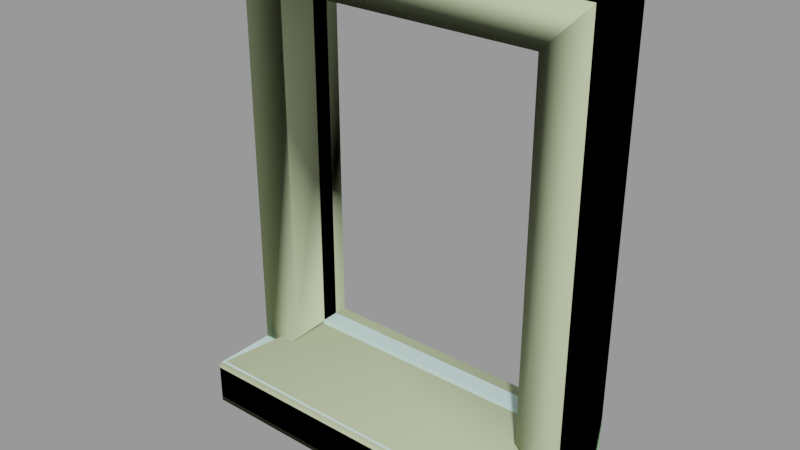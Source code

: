 # Source: window006.blend  (saved by Blender 2.92.15; exported with 4.5.12 LTS)
import bpy
from mathutils import Matrix  # noqa: F401  (used for matrix-valued properties, if any)

bpy.ops.wm.read_factory_settings(use_empty=True)
scene = bpy.context.scene
scene.name = 'window006.qc'

# ---- collections
col_window006 = bpy.data.collections.new('window006'); scene.collection.children.link(col_window006)

# ---- materials (node trees are filled in below, after node groups)
mat_window006 = bpy.data.materials.new('window006')
mat_window006.use_transparent_shadow = False
mat_window006.diffuse_color = (0.6152, 0.8632, 0.8311, 1.0)
mat_phy = bpy.data.materials.new('  phy')
mat_phy.use_transparent_shadow = False
mat_phy.diffuse_color = (0.6011, 0.689, 0.4206, 1.0)

# ---- material node trees

# ---- meshes
me_window006_reference = bpy.data.meshes.new('window006_reference')
me_window006_reference.from_pydata([(17.0, 2.0, 23.0), (17.0, 0.5, -21.0), (17.0, 0.5, 23.0), (17.0, 2.0, -21.0), (-20.0, -12.97, -26.0), (20.0, -13.34, -25.84), (-20.0, -13.34, -25.84), (20.0, -12.97, -26.0), (-20.0, 2.0, -26.0), (20.0, 2.0, -26.0), (20.0, -12.97, -21.0), (-20.0, -13.34, -21.16), (20.0, -13.34, -21.16), (-20.0, -12.97, -21.0), (20.0, -6.0, -21.0), (17.0, -5.25, -21.0), (17.0, -1.5, -21.0), (-20.0, -6.0, -21.0), (-17.0, -5.25, -21.0), (-17.0, -1.5, -21.0), (-17.0, 0.5, -21.0), (-17.0, 2.0, -21.0), (-17.0, 2.0, 23.0), (-17.0, 0.5, 23.0), (15.0, -1.5, 21.0), (-15.0, 0.5, 21.0), (15.0, 0.5, 21.0), (-15.0, -1.5, 21.0), (-15.0, 0.5, -19.0), (-15.0, -1.5, -19.0), (15.0, 0.5, -19.0), (15.0, -1.5, -19.0), (17.0, -5.25, 23.0), (17.0, -1.5, 23.0), (20.0, 2.0, 26.0), (-20.0, -6.0, 26.0), (20.0, -6.0, 26.0), (-20.0, 2.0, 26.0), (-17.0, -5.25, 23.0), (-17.0, -1.5, 23.0), (20.0, -13.5, -25.47), (-20.0, -13.5, -25.47), (-20.0, -13.5, -21.53), (20.0, -13.5, -21.53)], [], [(0, 1, 2), (0, 3, 1), (4, 5, 6), (4, 7, 5), (8, 7, 4), (8, 9, 7), (10, 11, 12), (10, 13, 11), (13, 10, 14), (13, 14, 15), (13, 15, 16), (16, 17, 13), (16, 18, 17), (16, 19, 18), (3, 20, 1), (3, 21, 20), (22, 2, 23), (22, 0, 2), (21, 23, 20), (21, 22, 23), (24, 25, 26), (24, 27, 25), (27, 28, 25), (27, 29, 28), (29, 30, 28), (29, 31, 30), (26, 31, 24), (26, 30, 31), (32, 16, 15), (32, 33, 16), (34, 35, 36), (34, 37, 35), (38, 33, 32), (38, 39, 33), (18, 39, 38), (18, 19, 39), (40, 6, 5), (40, 41, 6), (40, 42, 41), (40, 43, 42), (42, 43, 12), (42, 12, 11), (7, 40, 5), (7, 43, 40), (7, 12, 43), (7, 10, 12), (7, 14, 10), (7, 9, 14), (9, 36, 14), (9, 34, 36), (14, 32, 15), (14, 36, 32), (36, 38, 32), (36, 35, 38), (35, 18, 38), (35, 17, 18), (9, 8, 21), (22, 21, 8), (22, 8, 37), (0, 22, 37), (0, 37, 34), (3, 0, 34), (3, 34, 9), (9, 21, 3), (16, 24, 31), (16, 33, 24), (27, 24, 33), (27, 33, 39), (29, 27, 39), (29, 39, 19), (19, 31, 29), (19, 16, 31), (37, 17, 35), (37, 8, 17), (4, 17, 8), (4, 13, 17), (4, 11, 13), (4, 42, 11), (4, 41, 42), (4, 6, 41), (25, 20, 23), (25, 28, 20), (28, 1, 20), (28, 30, 1), (30, 2, 1), (30, 26, 2), (26, 23, 2), (26, 25, 23)])
me_window006_reference.polygons.foreach_set('use_smooth', [True] * 88)
_k = set([(0, 2), (0, 3), (0, 22), (1, 2), (1, 3), (1, 20), (2, 23), (3, 21), (4, 6), (4, 8), (5, 7), (5, 40), (6, 41), (7, 9), (8, 9), (8, 37), (9, 34), (10, 12), (10, 14), (11, 13), (11, 42), (12, 43), (13, 17), (14, 15), (14, 36), (15, 16), (15, 32), (16, 19), (16, 33), (17, 18), (17, 35), (18, 19), (18, 38), (19, 39), (20, 21), (20, 23), (21, 22), (22, 23), (24, 26), (24, 27), (24, 31), (25, 26), (25, 27), (25, 28), (26, 30), (27, 29), (28, 29), (28, 30), (29, 31), (30, 31), (32, 33), (32, 38), (33, 39), (34, 36), (34, 37), (35, 36), (35, 37), (38, 39), (40, 43), (41, 42)])
me_window006_reference.attributes.new('sharp_edge', 'BOOLEAN', 'EDGE').data.foreach_set('value', [ (min(e.vertices), max(e.vertices)) in _k for e in me_window006_reference.edges])
_uv = me_window006_reference.uv_layers.new(name='UVMap')
_uv.uv.foreach_set('vector', [0.1625, 0.5374, 0.1475, 0.09485, 0.1475, 0.5374, 0.1625, 0.5374, 0.1625, 0.09485, 0.1475, 0.09485, 0.5366, 0.2025, 0.9791, 0.1984, 0.5366, 0.1984, 0.5366, 0.2025, 0.9791, 0.2025, 0.9791, 0.1984, 0.5366, 0.3681, 0.9791, 0.2025, 0.5366, 0.2025, 0.5366, 0.3681, 0.9791, 0.3681, 0.9791, 0.2025, 0.9791, 0.376, 0.5366, 0.3719, 0.9791, 0.3719, 0.9791, 0.376, 0.5366, 0.376, 0.5366, 0.3719, 0.5366, 0.376, 0.9791, 0.376, 0.9791, 0.4531, 0.5366, 0.376, 0.9791, 0.4531, 0.9459, 0.4614, 0.5366, 0.376, 0.9459, 0.4614, 0.9459, 0.5029, 0.9459, 0.5029, 0.5366, 0.4531, 0.5366, 0.376, 0.9459, 0.5029, 0.5698, 0.4614, 0.5366, 0.4531, 0.9459, 0.5029, 0.5698, 0.5029, 0.5698, 0.4614, 0.9459, 0.5416, 0.5698, 0.525, 0.9459, 0.525, 0.9459, 0.5416, 0.5698, 0.5416, 0.5698, 0.525, 0.5366, 0.1965, 0.9791, 0.177, 0.5366, 0.177, 0.5366, 0.1965, 0.9791, 0.1965, 0.9791, 0.177, 0.24, 0.09485, 0.225, 0.5374, 0.225, 0.09485, 0.24, 0.09485, 0.24, 0.5374, 0.225, 0.5374, 0.9531, 0.1509, 0.5626, 0.177, 0.9531, 0.177, 0.9531, 0.1509, 0.5626, 0.1509, 0.5626, 0.177, 0.2049, 0.5172, 0.225, 0.115, 0.225, 0.5172, 0.2049, 0.5172, 0.2049, 0.115, 0.225, 0.115, 0.5919, 0.5029, 0.9238, 0.525, 0.5919, 0.525, 0.5919, 0.5029, 0.9238, 0.5029, 0.9238, 0.525, 0.1475, 0.5172, 0.1274, 0.115, 0.1274, 0.5172, 0.1475, 0.5172, 0.1475, 0.115, 0.1274, 0.115, 0.08964, 0.5374, 0.1274, 0.09485, 0.08964, 0.09485, 0.08964, 0.5374, 0.1274, 0.5374, 0.1274, 0.09485, 0.9791, 0.09767, 0.5366, 0.009168, 0.9791, 0.009168, 0.9791, 0.09767, 0.5366, 0.09767, 0.5366, 0.009168, 0.5366, 0.1021, 0.9791, 0.1509, 0.9791, 0.1021, 0.5366, 0.1021, 0.5366, 0.1509, 0.9791, 0.1509, 0.1671, 0.09485, 0.2049, 0.5374, 0.1671, 0.5374, 0.1671, 0.09485, 0.2049, 0.09485, 0.2049, 0.5374, 0.9827, 0.5496, 0.6412, 0.5464, 0.9827, 0.5464, 0.9827, 0.5496, 0.6412, 0.5496, 0.6412, 0.5464, 0.9827, 0.5496, 0.6412, 0.5832, 0.6412, 0.5496, 0.9827, 0.5496, 0.9827, 0.5832, 0.6412, 0.5832, 0.6412, 0.5832, 0.9827, 0.5832, 0.9827, 0.5864, 0.6412, 0.5832, 0.9827, 0.5864, 0.6412, 0.5864, 0.3859, 0.09485, 0.3814, 0.09937, 0.3828, 0.09621, 0.3859, 0.09485, 0.3814, 0.1329, 0.3814, 0.09937, 0.3859, 0.09485, 0.3828, 0.136, 0.3814, 0.1329, 0.3859, 0.09485, 0.3859, 0.1374, 0.3828, 0.136, 0.3859, 0.09485, 0.4452, 0.1374, 0.3859, 0.1374, 0.3859, 0.09485, 0.5133, 0.09485, 0.4452, 0.1374, 0.5133, 0.09485, 0.4452, 0.5374, 0.4452, 0.1374, 0.5133, 0.09485, 0.5133, 0.5374, 0.4452, 0.5374, 0.9827, 0.5878, 0.957, 0.9633, 0.957, 0.5878, 0.9827, 0.5878, 0.9827, 0.9889, 0.957, 0.9633, 0.9827, 0.9889, 0.6668, 0.9633, 0.957, 0.9633, 0.9827, 0.9889, 0.6412, 0.9889, 0.6668, 0.9633, 0.6412, 0.9889, 0.6668, 0.5878, 0.6668, 0.9633, 0.6412, 0.9889, 0.6412, 0.5878, 0.6668, 0.5878, 0.6373, 0.5464, 0.2969, 0.5464, 0.3224, 0.589, 0.3224, 0.9634, 0.3224, 0.589, 0.2969, 0.5464, 0.3224, 0.9634, 0.2969, 0.5464, 0.2969, 0.9889, 0.6118, 0.9634, 0.3224, 0.9634, 0.2969, 0.9889, 0.6118, 0.9634, 0.2969, 0.9889, 0.6373, 0.9889, 0.6118, 0.589, 0.6118, 0.9634, 0.6373, 0.9889, 0.6118, 0.589, 0.6373, 0.9889, 0.6373, 0.5464, 0.6373, 0.5464, 0.3224, 0.589, 0.6118, 0.589, 0.957, 0.5878, 0.94, 0.9463, 0.94, 0.6048, 0.957, 0.5878, 0.957, 0.9633, 0.94, 0.9463, 0.6839, 0.9463, 0.94, 0.9463, 0.957, 0.9633, 0.6839, 0.9463, 0.957, 0.9633, 0.6668, 0.9633, 0.6839, 0.6048, 0.6839, 0.9463, 0.6668, 0.9633, 0.6839, 0.6048, 0.6668, 0.9633, 0.6668, 0.5878, 0.6668, 0.5878, 0.94, 0.6048, 0.6839, 0.6048, 0.6668, 0.5878, 0.957, 0.5878, 0.94, 0.6048, 0.3759, 0.5374, 0.3078, 0.1374, 0.3078, 0.5374, 0.3759, 0.5374, 0.3759, 0.09485, 0.3078, 0.1374, 0.2485, 0.09485, 0.3078, 0.1374, 0.3759, 0.09485, 0.2485, 0.09485, 0.2485, 0.1374, 0.3078, 0.1374, 0.2485, 0.09485, 0.2453, 0.136, 0.2485, 0.1374, 0.2485, 0.09485, 0.244, 0.1329, 0.2453, 0.136, 0.2485, 0.09485, 0.244, 0.09937, 0.244, 0.1329, 0.2485, 0.09485, 0.2453, 0.09621, 0.244, 0.09937, 0.3395, 0.9464, 0.3224, 0.589, 0.3224, 0.9634, 0.3395, 0.9464, 0.3395, 0.606, 0.3224, 0.589, 0.3395, 0.606, 0.6118, 0.589, 0.3224, 0.589, 0.3395, 0.606, 0.5947, 0.606, 0.6118, 0.589, 0.5947, 0.606, 0.6118, 0.9634, 0.6118, 0.589, 0.5947, 0.606, 0.5947, 0.9464, 0.6118, 0.9634, 0.5947, 0.9464, 0.3224, 0.9634, 0.6118, 0.9634, 0.5947, 0.9464, 0.3395, 0.9464, 0.3224, 0.9634])
_uv.active_render = True
_uv = me_window006_reference.uv_layers.new(name='lightmap')
_uv.uv.foreach_set('vector', [0.8978, 0.6657, 0.9157, 0.3353, 0.9157, 0.6657, 0.8968, 0.6647, 0.8968, 0.3343, 0.9147, 0.3343, 0.499, 0.502, 0.1687, 0.5823, 0.499, 0.5823, 0.9261, 0.3353, 0.9261, 0.6657, 0.9187, 0.6657, 0.002002, 0.3323, 0.3323, 0.002002, 0.3323, 0.3323, 0.001001, 0.3313, 0.001001, 0.001001, 0.3313, 0.001001, 0.999, 0.9395, 0.6687, 0.9469, 0.999, 0.9469, 0.8323, 0.502, 0.8323, 0.8323, 0.7937, 0.8323, 0.498, 0.501, 0.1677, 0.501, 0.1677, 0.5813, 0.7927, 0.8313, 0.8313, 0.501, 0.7927, 0.501, 0.002002, 0.9157, 0.3323, 0.9157, 0.3323, 0.877, 0.6657, 0.002002, 0.6657, 0.3323, 0.5853, 0.3323, 0.5823, 0.3353, 0.5823, 0.6657, 0.502, 0.6657, 0.6657, 0.3353, 0.6657, 0.6657, 0.5853, 0.6657, 0.001001, 0.9147, 0.3313, 0.876, 0.001001, 0.876, 0.3353, 0.9573, 0.6657, 0.9573, 0.6657, 0.9187, 0.877, 0.6657, 0.8948, 0.3353, 0.8948, 0.6657, 0.876, 0.6647, 0.876, 0.3343, 0.8938, 0.3343, 0.999, 0.9187, 0.6687, 0.9365, 0.999, 0.9365, 0.998, 0.9177, 0.6677, 0.9177, 0.6677, 0.9355, 0.8353, 0.3323, 0.874, 0.002002, 0.874, 0.3323, 0.8343, 0.3313, 0.8343, 0.001001, 0.873, 0.001001, 0.6657, 0.9603, 0.3353, 0.999, 0.6657, 0.999, 0.6647, 0.9593, 0.3343, 0.9593, 0.3343, 0.998, 0.877, 0.3323, 0.9157, 0.002002, 0.9157, 0.3323, 0.876, 0.3313, 0.876, 0.001001, 0.9147, 0.001001, 0.3323, 0.9603, 0.002002, 0.999, 0.3323, 0.999, 0.3313, 0.9593, 0.001001, 0.9593, 0.001001, 0.998, 0.1687, 0.499, 0.499, 0.4187, 0.499, 0.499, 0.502, 0.3323, 0.5823, 0.3323, 0.5823, 0.002002, 0.3353, 0.3323, 0.499, 0.002002, 0.499, 0.3323, 0.3343, 0.3313, 0.3343, 0.001001, 0.498, 0.001001, 0.6647, 0.9177, 0.3343, 0.9563, 0.3343, 0.9177, 0.6647, 0.3343, 0.5843, 0.3343, 0.5843, 0.6647, 0.3353, 0.8323, 0.6657, 0.752, 0.6657, 0.8323, 0.1677, 0.498, 0.1677, 0.4177, 0.498, 0.4177, 0.9187, 0.3323, 0.9261, 0.002002, 0.9261, 0.3323, 0.9177, 0.6647, 0.9177, 0.3343, 0.9251, 0.3343, 0.1687, 0.4157, 0.499, 0.3353, 0.499, 0.4157, 0.1677, 0.4147, 0.1677, 0.3343, 0.498, 0.3343, 0.9177, 0.3313, 0.9177, 0.001001, 0.9251, 0.001001, 0.6677, 0.9459, 0.998, 0.9385, 0.6677, 0.9385, 0.8427, 0.7728, 0.8353, 0.7802, 0.8427, 0.7802, 0.8353, 0.7698, 0.8427, 0.6895, 0.8427, 0.7698, 0.8353, 0.6865, 0.9157, 0.6791, 0.9157, 0.6865, 0.8353, 0.6761, 0.9157, 0.6687, 0.9157, 0.6761, 0.8323, 0.8353, 0.6687, 0.9157, 0.8323, 0.9157, 0.6687, 0.1657, 0.8323, 0.002002, 0.8323, 0.1657, 0.002002, 0.6657, 0.1657, 0.3353, 0.1657, 0.6657, 0.501, 0.3313, 0.501, 0.001001, 0.5813, 0.001001, 0.3343, 0.8313, 0.6647, 0.751, 0.3343, 0.751, 0.002002, 0.749, 0.3323, 0.6687, 0.3323, 0.749, 0.6687, 0.499, 0.749, 0.1687, 0.749, 0.499, 0.1687, 0.6657, 0.499, 0.5853, 0.499, 0.6657, 0.752, 0.499, 0.8323, 0.1687, 0.8323, 0.499, 0.3353, 0.749, 0.6657, 0.749, 0.6657, 0.6687, 0.5843, 0.3313, 0.6647, 0.001001, 0.5843, 0.001001, 0.3313, 0.6677, 0.001001, 0.6677, 0.001001, 0.748, 0.3323, 0.8323, 0.002002, 0.8323, 0.3323, 0.752, 0.501, 0.6647, 0.501, 0.3343, 0.5813, 0.3343, 0.1677, 0.5843, 0.498, 0.5843, 0.1677, 0.6647, 0.751, 0.498, 0.751, 0.1677, 0.8313, 0.1677, 0.001001, 0.751, 0.3313, 0.751, 0.001001, 0.8313, 0.748, 0.1677, 0.6677, 0.498, 0.6677, 0.1677, 0.8353, 0.6657, 0.874, 0.3353, 0.874, 0.6657, 0.3353, 0.9157, 0.6657, 0.877, 0.6657, 0.9157, 0.749, 0.502, 0.749, 0.8323, 0.7103, 0.8323, 0.3323, 0.9573, 0.002002, 0.9573, 0.3323, 0.9187, 0.7073, 0.502, 0.7073, 0.8323, 0.6687, 0.8323, 0.3323, 0.874, 0.002002, 0.874, 0.3323, 0.8353, 0.752, 0.8323, 0.7907, 0.502, 0.7907, 0.8323, 0.3353, 0.874, 0.6657, 0.8353, 0.6657, 0.874, 0.3343, 0.748, 0.6647, 0.6677, 0.3343, 0.6677, 0.001001, 0.6647, 0.1647, 0.3343, 0.001001, 0.3343, 0.8313, 0.001001, 0.6677, 0.001001, 0.6677, 0.1647, 0.6677, 0.9147, 0.6677, 0.8343, 0.8313, 0.8343, 0.9147, 0.6677, 0.8343, 0.6677, 0.8343, 0.6751, 0.9147, 0.6781, 0.8343, 0.6781, 0.8343, 0.6855, 0.8417, 0.6885, 0.8343, 0.6885, 0.8343, 0.7688, 0.8417, 0.7718, 0.8343, 0.7718, 0.8343, 0.7792, 0.001001, 0.8343, 0.3313, 0.8343, 0.001001, 0.873, 0.6677, 0.8313, 0.6677, 0.501, 0.7063, 0.501, 0.3343, 0.8343, 0.6647, 0.8343, 0.3343, 0.873, 0.751, 0.8313, 0.751, 0.501, 0.7897, 0.501, 0.3343, 0.876, 0.6647, 0.876, 0.3343, 0.9147, 0.8343, 0.6647, 0.8343, 0.3343, 0.873, 0.3343, 0.001001, 0.9177, 0.3313, 0.9177, 0.001001, 0.9563, 0.7093, 0.8313, 0.7093, 0.501, 0.748, 0.501])
me_window006_reference.materials.append(mat_window006)
me_window006_reference.use_remesh_fix_poles = True
me_window006_reference.use_remesh_preserve_attributes = False
me_window006_reference.use_mirror_vertex_groups = False
me_window006_reference.update()
me_window006_reference.normals_split_custom_set([tuple(v) for v in zip(*[iter([-1.0, 0.0, 0.0, -1.0, 0.0, 0.0, -1.0, 0.0, 0.0, -1.0, 0.0, 0.0, -1.0, 0.0, 0.0, -1.0, 0.0, 0.0, 2.909e-08, -0.202, -0.9794, 2.17e-08, -0.7071, -0.7071, 1.029e-08, -0.7071, -0.7071, 2.909e-08, -0.202, -0.9794, 4.449e-09, -0.202, -0.9794, 2.17e-08, -0.7071, -0.7071, 2.951e-08, 0.0, -1.0, 4.449e-09, -0.202, -0.9794, 2.909e-08, -0.202, -0.9794, 2.951e-08, 0.0, -1.0, 0.0, 0.0, -1.0, 4.449e-09, -0.202, -0.9794, 6.546e-08, -0.202, 0.9794, 5.807e-09, -0.7071, 0.7071, 4.178e-08, -0.7071, 0.7071, 6.546e-08, -0.202, 0.9794, -4.272e-08, -0.202, 0.9794, 5.807e-09, -0.7071, 0.7071, -4.272e-08, -0.202, 0.9794, 6.546e-08, -0.202, 0.9794, 8.43e-08, 0.0, 1.0, -4.272e-08, -0.202, 0.9794, 8.43e-08, 0.0, 1.0, 0.0, 0.0, 1.0, -4.272e-08, -0.202, 0.9794, 0.0, 0.0, 1.0, -2.189e-08, 0.0, 1.0, -2.189e-08, 0.0, 1.0, -1.103e-07, 0.0, 1.0, -4.272e-08, -0.202, 0.9794, -2.189e-08, 0.0, 1.0, -3.914e-08, 0.0, 1.0, -1.103e-07, 0.0, 1.0, -2.189e-08, 0.0, 1.0, -1.197e-07, 0.0, 1.0, -3.914e-08, 0.0, 1.0, 2.272e-08, 0.0, 1.0, 6.559e-10, 0.0, 1.0, 2.337e-08, 0.0, 1.0, 2.272e-08, 0.0, 1.0, 0.0, 0.0, 1.0, 6.559e-10, 0.0, 1.0, 5.68e-09, 0.0, -1.0, 1.64e-10, 0.0, -1.0, 5.844e-09, 0.0, -1.0, 5.68e-09, 0.0, -1.0, 0.0, 0.0, -1.0, 1.64e-10, 0.0, -1.0, 1.0, 0.0, 0.0, 1.0, 0.0, 0.0, 1.0, 0.0, 0.0, 1.0, 0.0, 0.0, 1.0, 0.0, 0.0, 1.0, 0.0, 0.0, 9.513e-10, 0.0, -1.0, 4.209e-11, 0.0, -1.0, 9.934e-10, 0.0, -1.0, 9.513e-10, 0.0, -1.0, 0.0, 0.0, -1.0, 4.209e-11, 0.0, -1.0, 1.0, 0.0, 0.0, 1.0, 0.0, 0.0, 1.0, 0.0, 0.0, 1.0, 0.0, 0.0, 1.0, 0.0, 0.0, 1.0, 0.0, 0.0, -1.142e-08, 0.0, 1.0, -5.051e-10, 0.0, 1.0, -1.192e-08, 0.0, 1.0, -1.142e-08, 0.0, 1.0, 0.0, 0.0, 1.0, -5.051e-10, 0.0, 1.0, -1.0, 0.0, 0.0, -1.0, 0.0, 0.0, -1.0, 0.0, 0.0, -1.0, 0.0, 0.0, -1.0, 0.0, 0.0, -1.0, 0.0, 0.0, -1.0, 0.0, 0.0, -1.0, 0.0, 0.0, -1.0, 0.0, 0.0, -1.0, 0.0, 0.0, -1.0, 0.0, 0.0, -1.0, 0.0, 0.0, -2.085e-08, 0.0, 1.0, -2.996e-09, 0.0, 1.0, -2.384e-08, 0.0, 1.0, -2.085e-08, 0.0, 1.0, 0.0, 0.0, 1.0, -2.996e-09, 0.0, 1.0, -1.217e-08, 0.0, -1.0, -9.152e-10, 0.0, -1.0, 0.0, 0.0, -1.0, -1.217e-08, 0.0, -1.0, -1.309e-08, 0.0, -1.0, -9.152e-10, 0.0, -1.0, 1.0, 0.0, 0.0, 1.0, 0.0, 0.0, 1.0, 0.0, 0.0, 1.0, 0.0, 0.0, 1.0, 0.0, 0.0, 1.0, 0.0, 0.0, 4.474e-08, -0.9794, -0.202, 1.029e-08, -0.7071, -0.7071, 2.17e-08, -0.7071, -0.7071, 4.474e-08, -0.9794, -0.202, 2.434e-08, -0.9794, -0.202, 1.029e-08, -0.7071, -0.7071, 4.474e-08, -0.9794, -0.202, 2.995e-08, -0.9794, 0.202, 2.434e-08, -0.9794, -0.202, 4.474e-08, -0.9794, -0.202, 5.45e-08, -0.9794, 0.202, 2.995e-08, -0.9794, 0.202, 2.995e-08, -0.9794, 0.202, 5.45e-08, -0.9794, 0.202, 4.178e-08, -0.7071, 0.7071, 2.995e-08, -0.9794, 0.202, 4.178e-08, -0.7071, 0.7071, 5.807e-09, -0.7071, 0.7071, 1.0, 0.0, 0.0, 1.0, 0.0, 0.0, 1.0, 0.0, 0.0, 1.0, 0.0, 0.0, 1.0, 0.0, 0.0, 1.0, 0.0, 0.0, 1.0, 0.0, 0.0, 1.0, 0.0, 0.0, 1.0, 0.0, 0.0, 1.0, 0.0, 0.0, 1.0, 0.0, 0.0, 1.0, 0.0, 0.0, 1.0, 0.0, 0.0, 1.0, 0.0, 0.0, 1.0, 0.0, 0.0, 1.0, 0.0, 0.0, 1.0, 0.0, 0.0, 1.0, 0.0, 0.0, 1.0, 0.0, 0.0, 1.0, 0.0, 0.0, 1.0, 0.0, 0.0, 1.0, 0.0, 0.0, 1.0, 0.0, 0.0, 1.0, 0.0, 0.0, -0.2425, -0.9701, -2.913e-08, -0.1231, -0.9847, -0.1231, -0.2425, -0.9701, -2.804e-08, -0.2425, -0.9701, -2.913e-08, -0.1231, -0.9847, -0.1231, -0.1231, -0.9847, -0.1231, -0.1231, -0.9847, -0.1231, 0.1231, -0.9847, -0.1231, -0.1231, -0.9847, -0.1231, -0.1231, -0.9847, -0.1231, 0.1231, -0.9847, -0.1231, 0.1231, -0.9847, -0.1231, 0.1231, -0.9847, -0.1231, 0.2425, -0.9701, -5.147e-08, 0.1231, -0.9847, -0.1231, 0.1231, -0.9847, -0.1231, 0.2425, -0.9701, -5.249e-08, 0.2425, -0.9701, -5.147e-08, -1.505e-08, 1.0, 1.262e-08, -5.318e-08, 1.0, 1.489e-08, -6.398e-08, 1.0, 2.393e-08, -1.182e-08, 1.0, 3.543e-08, -6.398e-08, 1.0, 2.393e-08, -5.318e-08, 1.0, 1.489e-08, -1.182e-08, 1.0, 3.543e-08, -5.318e-08, 1.0, 1.489e-08, -9.855e-09, 1.0, 3.398e-08, -4.716e-08, 1.0, 2.216e-08, -1.182e-08, 1.0, 3.543e-08, -9.855e-09, 1.0, 3.398e-08, -4.716e-08, 1.0, 2.216e-08, -9.855e-09, 1.0, 3.398e-08, -4.277e-08, 1.0, 2.14e-08, 7.198e-09, 1.0, 2.034e-08, -4.716e-08, 1.0, 2.216e-08, -4.277e-08, 1.0, 2.14e-08, 7.198e-09, 1.0, 2.034e-08, -4.277e-08, 1.0, 2.14e-08, -1.505e-08, 1.0, 1.262e-08, -1.505e-08, 1.0, 1.262e-08, -6.398e-08, 1.0, 2.393e-08, 7.198e-09, 1.0, 2.034e-08, 7.4e-09, -1.0, 3.31e-08, 5.583e-08, -1.0, -2.178e-08, 4.575e-09, -1.0, 3.12e-08, 7.4e-09, -1.0, 3.31e-08, 5.649e-08, -1.0, -1.722e-08, 5.583e-08, -1.0, -2.178e-08, 4.575e-09, -1.0, 2.779e-08, 5.583e-08, -1.0, -2.178e-08, 5.649e-08, -1.0, -1.722e-08, 4.575e-09, -1.0, 2.779e-08, 5.649e-08, -1.0, -1.722e-08, 7.4e-09, -1.0, 2.959e-08, 5.583e-08, -1.0, -2.178e-08, 4.575e-09, -1.0, 2.779e-08, 7.4e-09, -1.0, 2.959e-08, 5.583e-08, -1.0, -2.178e-08, 7.4e-09, -1.0, 2.959e-08, 5.649e-08, -1.0, -1.694e-08, 5.649e-08, -1.0, -1.694e-08, 4.575e-09, -1.0, 3.12e-08, 5.583e-08, -1.0, -2.178e-08, 5.649e-08, -1.0, -1.694e-08, 7.4e-09, -1.0, 3.31e-08, 4.575e-09, -1.0, 3.12e-08, -1.0, 0.0, 0.0, -1.0, 0.0, 0.0, -1.0, 0.0, 0.0, -1.0, 0.0, 0.0, -1.0, 0.0, 0.0, -1.0, 0.0, 0.0, -1.0, 0.0, 0.0, -1.0, 0.0, 0.0, -1.0, 0.0, 0.0, -1.0, 0.0, 0.0, -1.0, 0.0, 0.0, -1.0, 0.0, 0.0, -1.0, 0.0, 0.0, -1.0, 0.0, 0.0, -1.0, 0.0, 0.0, -1.0, 0.0, 0.0, -1.0, 0.0, 0.0, -1.0, 0.0, 0.0, -1.0, 0.0, 0.0, -1.0, 0.0, 0.0, -1.0, 0.0, 0.0, -1.0, 0.0, 0.0, -1.0, 0.0, 0.0, -1.0, 0.0, 0.0, -1.155e-08, 1.0, -1.236e-08, -5.188e-08, 1.0, 5.32e-08, -1.028e-08, 1.0, -7.426e-09, -1.155e-08, 1.0, -1.236e-08, -5.487e-08, 1.0, 5.169e-08, -5.188e-08, 1.0, 5.32e-08, -5.487e-08, 1.0, 5.169e-08, -1.043e-08, 1.0, -7.663e-09, -5.188e-08, 1.0, 5.32e-08, -5.487e-08, 1.0, 5.169e-08, -1.172e-08, 1.0, -1.269e-08, -1.043e-08, 1.0, -7.663e-09, -1.172e-08, 1.0, -1.269e-08, -5.177e-08, 1.0, 5.324e-08, -1.043e-08, 1.0, -7.663e-09, -1.172e-08, 1.0, -1.269e-08, -5.48e-08, 1.0, 5.172e-08, -5.177e-08, 1.0, 5.324e-08, -5.48e-08, 1.0, 5.172e-08, -1.028e-08, 1.0, -7.426e-09, -5.177e-08, 1.0, 5.324e-08, -5.48e-08, 1.0, 5.172e-08, -1.155e-08, 1.0, -1.236e-08, -1.028e-08, 1.0, -7.426e-09])] * 3)])
me_window006_physics = bpy.data.meshes.new('window006_physics')
me_window006_physics.from_pydata([(20.0, -6.0, 26.0), (15.0, -6.0, -19.1), (20.0, -6.0, -26.0), (15.0, -6.0, 21.0), (15.0, 2.0, -19.1), (20.0, 2.0, -26.0), (20.0, 2.0, 26.0), (15.0, 2.0, 21.0), (-15.0, -6.0, -19.1), (-15.0, 2.0, 21.0), (-15.0, -6.0, 21.0), (-15.0, 2.0, -19.1), (-20.0, 2.0, 26.0), (-20.0, -6.0, 26.0), (-20.0, 2.0, -26.0), (-20.0, -6.0, -26.0), (20.0, -6.0, 26.0), (-20.0, -6.0, 26.0), (-20.0, -13.5, -21.09), (-20.0, -13.5, -26.0), (20.0, -13.5, -21.09), (20.0, -13.5, -26.0)], [], [(0, 1, 2), (0, 3, 1), (2, 1, 4), (2, 4, 5), (2, 6, 0), (2, 5, 6), (0, 7, 3), (0, 6, 7), (6, 5, 4), (6, 4, 7), (7, 4, 3), (3, 4, 1), (8, 9, 10), (8, 11, 9), (10, 12, 13), (10, 9, 12), (9, 11, 12), (12, 11, 14), (10, 15, 8), (15, 11, 8), (10, 13, 15), (12, 14, 13), (14, 15, 13), (14, 11, 15), (16, 12, 17), (16, 6, 12), (17, 3, 16), (17, 10, 3), (9, 17, 12), (17, 9, 10), (16, 7, 6), (16, 3, 7), (12, 6, 9), (9, 6, 7), (10, 9, 3), (3, 9, 7), (18, 19, 20), (19, 21, 20), (14, 18, 11), (18, 14, 19), (20, 11, 18), (4, 14, 11), (14, 4, 5), (4, 11, 20), (20, 5, 4), (5, 21, 14), (14, 21, 19), (21, 5, 20)])
me_window006_physics.polygons.foreach_set('use_smooth', [True] * 48)
_uv = me_window006_physics.uv_layers.new(name='UVMap')
_uv.uv.foreach_set('vector', [0.0, 0.0, 0.0, 0.0, 0.0, 0.0, 0.0, 0.0, 0.0, 0.0, 0.0, 0.0, 0.0, 0.0, 0.0, 0.0, 0.0, 0.0, 0.0, 0.0, 0.0, 0.0, 0.0, 0.0, 0.0, 0.0, 0.0, 0.0, 0.0, 0.0, 0.0, 0.0, 0.0, 0.0, 0.0, 0.0, 0.0, 0.0, 0.0, 0.0, 0.0, 0.0, 0.0, 0.0, 0.0, 0.0, 0.0, 0.0, 0.0, 0.0, 0.0, 0.0, 0.0, 0.0, 0.0, 0.0, 0.0, 0.0, 0.0, 0.0, 0.0, 0.0, 0.0, 0.0, 0.0, 0.0, 0.0, 0.0, 0.0, 0.0, 0.0, 0.0, 0.0, 0.0, 0.0, 0.0, 0.0, 0.0, 0.0, 0.0, 0.0, 0.0, 0.0, 0.0, 0.0, 0.0, 0.0, 0.0, 0.0, 0.0, 0.0, 0.0, 0.0, 0.0, 0.0, 0.0, 0.0, 0.0, 0.0, 0.0, 0.0, 0.0, 0.0, 0.0, 0.0, 0.0, 0.0, 0.0, 0.0, 0.0, 0.0, 0.0, 0.0, 0.0, 0.0, 0.0, 0.0, 0.0, 0.0, 0.0, 0.0, 0.0, 0.0, 0.0, 0.0, 0.0, 0.0, 0.0, 0.0, 0.0, 0.0, 0.0, 0.0, 0.0, 0.0, 0.0, 0.0, 0.0, 0.0, 0.0, 0.0, 0.0, 0.0, 0.0, 0.0, 0.0, 0.0, 0.0, 0.0, 0.0, 0.0, 0.0, 0.0, 0.0, 0.0, 0.0, 0.0, 0.0, 0.0, 0.0, 0.0, 0.0, 0.0, 0.0, 0.0, 0.0, 0.0, 0.0, 0.0, 0.0, 0.0, 0.0, 0.0, 0.0, 0.0, 0.0, 0.0, 0.0, 0.0, 0.0, 0.0, 0.0, 0.0, 0.0, 0.0, 0.0, 0.0, 0.0, 0.0, 0.0, 0.0, 0.0, 0.0, 0.0, 0.0, 0.0, 0.0, 0.0, 0.0, 0.0, 0.0, 0.0, 0.0, 0.0, 0.0, 0.0, 0.0, 0.0, 0.0, 0.0, 0.0, 0.0, 0.0, 0.0, 0.0, 0.0, 0.0, 0.0, 0.0, 0.0, 0.0, 0.0, 0.0, 0.0, 0.0, 0.0, 0.0, 0.0, 0.0, 0.0, 0.0, 0.0, 0.0, 0.0, 0.0, 0.0, 0.0, 0.0, 0.0, 0.0, 0.0, 0.0, 0.0, 0.0, 0.0, 0.0, 0.0, 0.0, 0.0, 0.0, 0.0, 0.0, 0.0, 0.0, 0.0, 0.0, 0.0, 0.0, 0.0, 0.0, 0.0, 0.0, 0.0, 0.0, 0.0, 0.0, 0.0, 0.0, 0.0, 0.0, 0.0, 0.0, 0.0, 0.0, 0.0, 0.0, 0.0, 0.0, 0.0, 0.0, 0.0, 0.0, 0.0, 0.0, 0.0, 0.0, 0.0, 0.0])
me_window006_physics.materials.append(mat_phy)
me_window006_physics.use_remesh_fix_poles = True
me_window006_physics.use_remesh_preserve_attributes = False
me_window006_physics.use_mirror_vertex_groups = False
me_window006_physics.update()
me_window006_physics.normals_split_custom_set([tuple(v) for v in zip(*[iter([0.8, -0.139, 0.5837, 0.7729, 0.06709, -0.631, 0.3371, 0.1036, 0.9357, 0.8, -0.139, 0.5837, 0.2818, -0.05616, -0.9578, 0.7729, 0.06709, -0.631, 0.3371, 0.1036, 0.9357, 0.7729, 0.06709, -0.631, -0.5201, 0.09034, -0.8493, 0.3371, 0.1036, 0.9357, -0.5201, 0.09034, -0.8493, -0.5823, 0.08955, 0.8081, 0.3371, 0.1036, 0.9357, -0.5021, -0.04368, 0.8637, 0.8, -0.139, 0.5837, 0.3371, 0.1036, 0.9357, -0.5823, 0.08955, 0.8081, -0.5021, -0.04368, 0.8637, 0.8, -0.139, 0.5837, -0.4404, -0.1758, -0.8804, 0.2818, -0.05616, -0.9578, 0.8, -0.139, 0.5837, -0.5021, -0.04368, 0.8637, -0.4404, -0.1758, -0.8804, -0.5021, -0.04368, 0.8637, -0.5823, 0.08955, 0.8081, -0.5201, 0.09034, -0.8493, -0.5021, -0.04368, 0.8637, -0.5201, 0.09034, -0.8493, -0.4404, -0.1758, -0.8804, -0.4404, -0.1758, -0.8804, -0.5201, 0.09034, -0.8493, 0.2818, -0.05616, -0.9578, 0.2818, -0.05616, -0.9578, -0.5201, 0.09034, -0.8493, 0.7729, 0.06709, -0.631, 0.2761, 0.05514, 0.9595, -0.2817, -0.05621, 0.9578, 0.7479, -0.1299, 0.651, 0.2761, 0.05514, 0.9595, -0.7242, 0.1258, 0.678, -0.2817, -0.05621, 0.9578, 0.7479, -0.1299, 0.651, -0.8, -0.139, -0.5837, 0.3116, -0.04791, -0.949, 0.7479, -0.1299, 0.651, -0.2817, -0.05621, 0.9578, -0.8, -0.139, -0.5837, -0.2817, -0.05621, 0.9578, -0.7242, 0.1258, 0.678, -0.8, -0.139, -0.5837, -0.8, -0.139, -0.5837, -0.7242, 0.1258, 0.678, -0.317, 0.04876, -0.9472, 0.7479, -0.1299, 0.651, 0.8246, 0.1434, -0.5472, 0.2761, 0.05514, 0.9595, 0.8246, 0.1434, -0.5472, -0.7242, 0.1258, 0.678, 0.2761, 0.05514, 0.9595, 0.7479, -0.1299, 0.651, 0.3116, -0.04791, -0.949, 0.8246, 0.1434, -0.5472, -0.8, -0.139, -0.5837, -0.317, 0.04876, -0.9472, 0.3116, -0.04791, -0.949, -0.317, 0.04876, -0.9472, 0.8246, 0.1434, -0.5472, 0.3116, -0.04791, -0.949, -0.317, 0.04876, -0.9472, -0.7242, 0.1258, 0.678, 0.8246, 0.1434, -0.5472, 0.3334, -0.9333, 0.1332, -0.3157, -0.9468, -0.06313, 0.8104, -0.5558, -0.1853, 0.3334, -0.9333, 0.1332, -0.7778, -0.6222, 0.08892, -0.3157, -0.9468, -0.06313, 0.8104, -0.5558, -0.1853, 0.5573, 0.8279, 0.06374, 0.3334, -0.9333, 0.1332, 0.8104, -0.5558, -0.1853, 0.4685, 0.8746, -0.1249, 0.5573, 0.8279, 0.06374, -0.5261, 0.8418, -0.1203, 0.8104, -0.5558, -0.1853, -0.3157, -0.9468, -0.06313, 0.8104, -0.5558, -0.1853, -0.5261, 0.8418, -0.1203, 0.4685, 0.8746, -0.1249, 0.3334, -0.9333, 0.1332, -0.4139, 0.8832, 0.2208, -0.7778, -0.6222, 0.08892, 0.3334, -0.9333, 0.1332, 0.5573, 0.8279, 0.06374, -0.4139, 0.8832, 0.2208, -0.3157, -0.9468, -0.06313, -0.7778, -0.6222, 0.08892, -0.5261, 0.8419, -0.1203, -0.5261, 0.8419, -0.1203, -0.7778, -0.6222, 0.08892, -0.4139, 0.8831, 0.2208, 0.4685, 0.8746, -0.1249, -0.5261, 0.8419, -0.1203, 0.5573, 0.8279, 0.06374, 0.5573, 0.8279, 0.06374, -0.5261, 0.8419, -0.1203, -0.4139, 0.8831, 0.2208, 0.3291, -0.9133, -0.2398, 0.5326, 0.8401, -0.1032, 0.3959, -0.9071, 0.1429, 0.5326, 0.8401, -0.1032, 0.1563, 0.9858, 0.06055, 0.3959, -0.9071, 0.1429, -0.396, 0.9071, -0.1428, 0.3291, -0.9133, -0.2398, -0.07904, -0.9927, -0.09129, 0.3291, -0.9133, -0.2398, -0.396, 0.9071, -0.1428, 0.5326, 0.8401, -0.1032, 0.3959, -0.9071, 0.1429, -0.07904, -0.9927, -0.09129, 0.3291, -0.9133, -0.2398, -0.6294, -0.7624, 0.1503, -0.396, 0.9071, -0.1428, -0.07904, -0.9927, -0.09129, -0.396, 0.9071, -0.1428, -0.6294, -0.7624, 0.1503, -0.4647, 0.839, 0.2831, -0.6294, -0.7624, 0.1503, -0.07904, -0.9927, -0.09129, 0.3959, -0.9071, 0.1429, 0.3959, -0.9071, 0.1429, -0.4647, 0.839, 0.2831, -0.6294, -0.7624, 0.1503, -0.4647, 0.839, 0.2831, 0.1563, 0.9858, 0.06055, -0.396, 0.9071, -0.1428, -0.396, 0.9071, -0.1428, 0.1563, 0.9858, 0.06055, 0.5326, 0.8401, -0.1032, 0.1563, 0.9858, 0.06055, -0.4647, 0.839, 0.2831, 0.3959, -0.9071, 0.1429])] * 3)])
arm_window006_qc_skeleton = bpy.data.armatures.new('window006.qc_skeleton')  # bones are not reproduced

# ---- objects
ob_window006_qc_skeleton = bpy.data.objects.new('window006.qc_skeleton', arm_window006_qc_skeleton)
ob_window006_reference = bpy.data.objects.new('window006_reference', me_window006_reference)
ob_window006_physics = bpy.data.objects.new('window006_physics', me_window006_physics)

# ---- transforms, parenting, visibility, modifiers, constraints
ob_window006_qc_skeleton.location = (0.0, 0.0, 0.0)
ob_window006_qc_skeleton.show_in_front = True
ob_window006_qc_skeleton.lineart.crease_threshold = 0.0
ob_window006_reference.parent = ob_window006_qc_skeleton
ob_window006_reference.location = (0.0, 0.0, 0.0)
ob_window006_reference.lineart.crease_threshold = 0.0
_vg = ob_window006_reference.vertex_groups.new(name='static_prop')
_vg.add([0, 1, 2, 3, 4, 5, 6, 7, 8, 9, 10, 11, 12, 13, 14, 15, 16, 17, 18, 19, 20, 21, 22, 23, 24, 25, 26, 27, 28, 29, 30, 31, 32, 33, 34, 35, 36, 37, 38, 39, 40, 41, 42, 43], 1.0, 'REPLACE')
_m = ob_window006_reference.modifiers.new('Armature', 'ARMATURE')
_m.object = ob_window006_qc_skeleton
ob_window006_physics.parent = ob_window006_qc_skeleton
ob_window006_physics.location = (0.0, 0.0, 0.0)
ob_window006_physics.display_type = 'SOLID'
ob_window006_physics.show_wire = True
ob_window006_physics.lineart.crease_threshold = 0.0
_vg = ob_window006_physics.vertex_groups.new(name='static_prop')
_vg.add([0, 1, 2, 3, 4, 5, 6, 7, 8, 9, 10, 11, 12, 13, 14, 15, 16, 17, 18, 19, 20, 21], 1.0, 'REPLACE')
_m = ob_window006_physics.modifiers.new('Armature', 'ARMATURE')
_m.object = ob_window006_qc_skeleton

# ---- collection membership
scene.collection.objects.link(ob_window006_qc_skeleton)
scene.collection.objects.link(ob_window006_reference)
scene.collection.objects.link(ob_window006_physics)
col_window006.objects.link(ob_window006_qc_skeleton)
col_window006.objects.link(ob_window006_reference)
col_window006.objects.link(ob_window006_physics)

# ---- scene / render settings (as saved in the file)
scene.frame_start = 1; scene.frame_end = 250; scene.frame_set(0)
scene.render.engine = 'BLENDER_EEVEE_NEXT'
scene.cycles.use_denoising = False
scene.cycles.samples = 128
scene.cycles.sampling_pattern = 'TABULATED_SOBOL'
scene.cycles.use_adaptive_sampling = False
scene.cycles.use_light_tree = False
scene.view_settings.view_transform = 'Filmic'
bpy.context.view_layer.update()

# ---- added for rendering (the .blend has no active camera and no usable light): camera, sun + grey world if the file has none
cam_auto = bpy.data.cameras.new('AutoCamera')
cam_auto.lens = 50.0
cam_auto.sensor_width = 36.0
cam_auto.clip_end = 1094.6
ob_auto_camera = bpy.data.objects.new('AutoCamera', cam_auto)
scene.collection.objects.link(ob_auto_camera)
ob_auto_camera.location = (62.3704, -80.5944, 49.8963)
ob_auto_camera.rotation_euler = (1.09748, -7.21219e-08, 0.694738)
scene.camera = ob_auto_camera
light_auto_sun = bpy.data.lights.new('AutoSun', 'SUN')
light_auto_sun.energy = 3.0
light_auto_sun.angle = 0.0523599
ob_auto_sun = bpy.data.objects.new('AutoSun', light_auto_sun)
scene.collection.objects.link(ob_auto_sun)
ob_auto_sun.rotation_euler = (0.872665, 0.174533, 0.523599)
if scene.world is None:
    world_auto = bpy.data.worlds.new('AutoWorld')
    world_auto.color = (0.3, 0.3, 0.3)
    scene.world = world_auto
bpy.context.view_layer.update()
